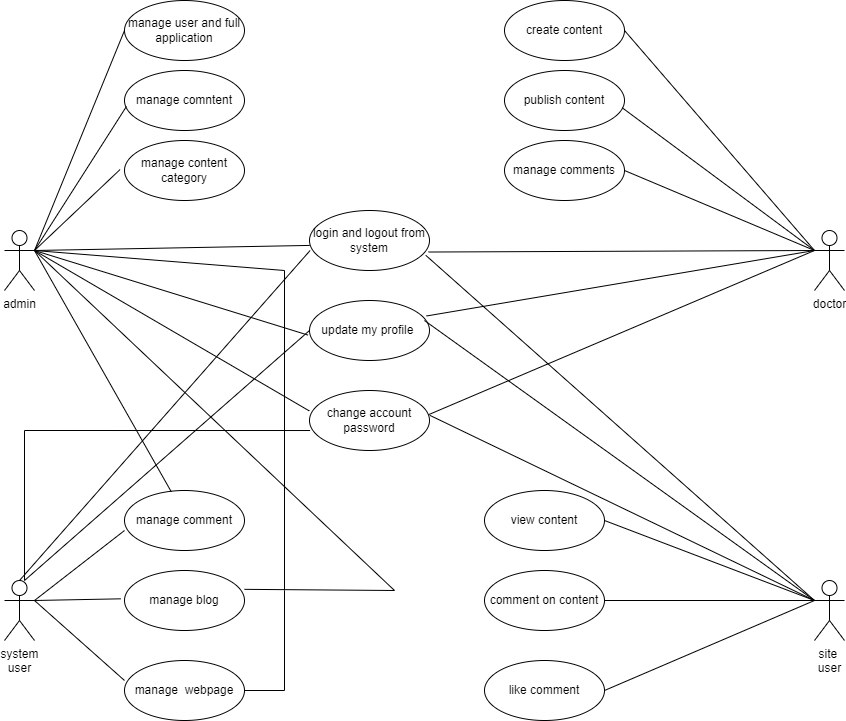

The diagram above was exported from draw.io. Its source (the exported page's mxGraphModel, read from the mxfile embedded in the PNG):
<mxGraphModel dx="2607" dy="2055" grid="1" gridSize="10" guides="1" tooltips="1" connect="1" arrows="1" fold="1" page="1" pageScale="1" pageWidth="850" pageHeight="1100" math="0" shadow="0">
  <root>
    <mxCell id="0" />
    <mxCell id="1" parent="0" />
    <mxCell id="aByM6pLAeJvKx6T2qqKq-1" value="admin" style="shape=umlActor;verticalLabelPosition=bottom;verticalAlign=top;html=1;outlineConnect=0;" vertex="1" parent="1">
      <mxGeometry y="160" width="30" height="60" as="geometry" />
    </mxCell>
    <mxCell id="aByM6pLAeJvKx6T2qqKq-2" value="manage user and full application" style="ellipse;whiteSpace=wrap;html=1;" vertex="1" parent="1">
      <mxGeometry x="120" y="-70" width="120" height="60" as="geometry" />
    </mxCell>
    <mxCell id="aByM6pLAeJvKx6T2qqKq-3" value="manage comntent" style="ellipse;whiteSpace=wrap;html=1;" vertex="1" parent="1">
      <mxGeometry x="120" width="120" height="60" as="geometry" />
    </mxCell>
    <mxCell id="aByM6pLAeJvKx6T2qqKq-4" value="manage content category" style="ellipse;whiteSpace=wrap;html=1;" vertex="1" parent="1">
      <mxGeometry x="120" y="70" width="120" height="60" as="geometry" />
    </mxCell>
    <mxCell id="aByM6pLAeJvKx6T2qqKq-5" value="doctor&lt;br&gt;" style="shape=umlActor;verticalLabelPosition=bottom;verticalAlign=top;html=1;outlineConnect=0;" vertex="1" parent="1">
      <mxGeometry x="810" y="160" width="30" height="60" as="geometry" />
    </mxCell>
    <mxCell id="aByM6pLAeJvKx6T2qqKq-6" value="create content" style="ellipse;whiteSpace=wrap;html=1;" vertex="1" parent="1">
      <mxGeometry x="500" y="-70" width="120" height="60" as="geometry" />
    </mxCell>
    <mxCell id="aByM6pLAeJvKx6T2qqKq-7" value="publish content" style="ellipse;whiteSpace=wrap;html=1;" vertex="1" parent="1">
      <mxGeometry x="500" width="120" height="60" as="geometry" />
    </mxCell>
    <mxCell id="aByM6pLAeJvKx6T2qqKq-8" value="manage comments" style="ellipse;whiteSpace=wrap;html=1;" vertex="1" parent="1">
      <mxGeometry x="500" y="70" width="120" height="60" as="geometry" />
    </mxCell>
    <mxCell id="aByM6pLAeJvKx6T2qqKq-9" value="login and logout from system" style="ellipse;whiteSpace=wrap;html=1;" vertex="1" parent="1">
      <mxGeometry x="305" y="140" width="120" height="60" as="geometry" />
    </mxCell>
    <mxCell id="aByM6pLAeJvKx6T2qqKq-10" value="update my profile&amp;nbsp;" style="ellipse;whiteSpace=wrap;html=1;" vertex="1" parent="1">
      <mxGeometry x="305" y="230" width="120" height="60" as="geometry" />
    </mxCell>
    <mxCell id="aByM6pLAeJvKx6T2qqKq-11" value="change account password" style="ellipse;whiteSpace=wrap;html=1;" vertex="1" parent="1">
      <mxGeometry x="305" y="320" width="120" height="60" as="geometry" />
    </mxCell>
    <mxCell id="aByM6pLAeJvKx6T2qqKq-12" value="system&lt;br&gt;user" style="shape=umlActor;verticalLabelPosition=bottom;verticalAlign=top;html=1;outlineConnect=0;" vertex="1" parent="1">
      <mxGeometry y="510" width="30" height="60" as="geometry" />
    </mxCell>
    <mxCell id="aByM6pLAeJvKx6T2qqKq-13" value="site&amp;nbsp;&lt;br&gt;user" style="shape=umlActor;verticalLabelPosition=bottom;verticalAlign=top;html=1;outlineConnect=0;" vertex="1" parent="1">
      <mxGeometry x="810" y="510" width="30" height="60" as="geometry" />
    </mxCell>
    <mxCell id="aByM6pLAeJvKx6T2qqKq-14" value="manage comment" style="ellipse;whiteSpace=wrap;html=1;" vertex="1" parent="1">
      <mxGeometry x="120" y="420" width="120" height="60" as="geometry" />
    </mxCell>
    <mxCell id="aByM6pLAeJvKx6T2qqKq-15" value="manage blog" style="ellipse;whiteSpace=wrap;html=1;" vertex="1" parent="1">
      <mxGeometry x="120" y="500" width="120" height="60" as="geometry" />
    </mxCell>
    <mxCell id="aByM6pLAeJvKx6T2qqKq-16" value="manage&amp;nbsp; webpage" style="ellipse;whiteSpace=wrap;html=1;" vertex="1" parent="1">
      <mxGeometry x="120" y="590" width="120" height="60" as="geometry" />
    </mxCell>
    <mxCell id="aByM6pLAeJvKx6T2qqKq-17" value="view content" style="ellipse;whiteSpace=wrap;html=1;" vertex="1" parent="1">
      <mxGeometry x="480" y="420" width="120" height="60" as="geometry" />
    </mxCell>
    <mxCell id="aByM6pLAeJvKx6T2qqKq-18" value="comment on content" style="ellipse;whiteSpace=wrap;html=1;" vertex="1" parent="1">
      <mxGeometry x="480" y="500" width="120" height="60" as="geometry" />
    </mxCell>
    <mxCell id="aByM6pLAeJvKx6T2qqKq-19" value="like comment" style="ellipse;whiteSpace=wrap;html=1;" vertex="1" parent="1">
      <mxGeometry x="480" y="590" width="120" height="60" as="geometry" />
    </mxCell>
    <mxCell id="aByM6pLAeJvKx6T2qqKq-20" value="" style="endArrow=none;html=1;rounded=0;entryX=0;entryY=0.5;entryDx=0;entryDy=0;" edge="1" parent="1" target="aByM6pLAeJvKx6T2qqKq-2">
      <mxGeometry width="50" height="50" relative="1" as="geometry">
        <mxPoint x="30" y="180" as="sourcePoint" />
        <mxPoint x="80" as="targetPoint" />
      </mxGeometry>
    </mxCell>
    <mxCell id="aByM6pLAeJvKx6T2qqKq-21" value="" style="endArrow=none;html=1;rounded=0;entryX=0.016;entryY=0.6;entryDx=0;entryDy=0;entryPerimeter=0;" edge="1" parent="1" target="aByM6pLAeJvKx6T2qqKq-3">
      <mxGeometry width="50" height="50" relative="1" as="geometry">
        <mxPoint x="30" y="180" as="sourcePoint" />
        <mxPoint x="100" y="20" as="targetPoint" />
      </mxGeometry>
    </mxCell>
    <mxCell id="aByM6pLAeJvKx6T2qqKq-22" value="" style="endArrow=none;html=1;rounded=0;entryX=-0.037;entryY=0.484;entryDx=0;entryDy=0;entryPerimeter=0;" edge="1" parent="1" target="aByM6pLAeJvKx6T2qqKq-4">
      <mxGeometry width="50" height="50" relative="1" as="geometry">
        <mxPoint x="30" y="180" as="sourcePoint" />
        <mxPoint x="90" y="60" as="targetPoint" />
      </mxGeometry>
    </mxCell>
    <mxCell id="aByM6pLAeJvKx6T2qqKq-23" value="" style="endArrow=none;html=1;rounded=0;entryX=-0.013;entryY=0.576;entryDx=0;entryDy=0;entryPerimeter=0;exitX=1;exitY=0.3333333333333333;exitDx=0;exitDy=0;exitPerimeter=0;" edge="1" parent="1" source="aByM6pLAeJvKx6T2qqKq-1" target="aByM6pLAeJvKx6T2qqKq-10">
      <mxGeometry width="50" height="50" relative="1" as="geometry">
        <mxPoint x="30" y="50" as="sourcePoint" />
        <mxPoint x="110" y="130" as="targetPoint" />
      </mxGeometry>
    </mxCell>
    <mxCell id="aByM6pLAeJvKx6T2qqKq-24" value="" style="endArrow=none;html=1;rounded=0;entryX=0.002;entryY=0.582;entryDx=0;entryDy=0;entryPerimeter=0;" edge="1" parent="1" target="aByM6pLAeJvKx6T2qqKq-9">
      <mxGeometry width="50" height="50" relative="1" as="geometry">
        <mxPoint x="30" y="180" as="sourcePoint" />
        <mxPoint x="300" y="170" as="targetPoint" />
      </mxGeometry>
    </mxCell>
    <mxCell id="aByM6pLAeJvKx6T2qqKq-25" value="" style="endArrow=none;html=1;rounded=0;entryX=-0.002;entryY=0.34;entryDx=0;entryDy=0;entryPerimeter=0;" edge="1" parent="1" target="aByM6pLAeJvKx6T2qqKq-11">
      <mxGeometry width="50" height="50" relative="1" as="geometry">
        <mxPoint x="30" y="180" as="sourcePoint" />
        <mxPoint x="140" y="310" as="targetPoint" />
      </mxGeometry>
    </mxCell>
    <mxCell id="aByM6pLAeJvKx6T2qqKq-27" value="" style="endArrow=none;html=1;rounded=0;entryX=0;entryY=0.3333333333333333;entryDx=0;entryDy=0;entryPerimeter=0;exitX=1;exitY=0.5;exitDx=0;exitDy=0;" edge="1" parent="1" source="aByM6pLAeJvKx6T2qqKq-6" target="aByM6pLAeJvKx6T2qqKq-5">
      <mxGeometry width="50" height="50" relative="1" as="geometry">
        <mxPoint x="720" y="150" as="sourcePoint" />
        <mxPoint x="770" y="100" as="targetPoint" />
      </mxGeometry>
    </mxCell>
    <mxCell id="aByM6pLAeJvKx6T2qqKq-28" value="" style="endArrow=none;html=1;rounded=0;entryX=0.981;entryY=0.621;entryDx=0;entryDy=0;entryPerimeter=0;" edge="1" parent="1" target="aByM6pLAeJvKx6T2qqKq-7">
      <mxGeometry width="50" height="50" relative="1" as="geometry">
        <mxPoint x="810" y="180" as="sourcePoint" />
        <mxPoint x="510" y="40" as="targetPoint" />
      </mxGeometry>
    </mxCell>
    <mxCell id="aByM6pLAeJvKx6T2qqKq-29" value="" style="endArrow=none;html=1;rounded=0;exitX=1;exitY=0.5;exitDx=0;exitDy=0;" edge="1" parent="1" source="aByM6pLAeJvKx6T2qqKq-8">
      <mxGeometry width="50" height="50" relative="1" as="geometry">
        <mxPoint x="690" y="250" as="sourcePoint" />
        <mxPoint x="810" y="180" as="targetPoint" />
      </mxGeometry>
    </mxCell>
    <mxCell id="aByM6pLAeJvKx6T2qqKq-30" value="" style="endArrow=none;html=1;rounded=0;exitX=0.5;exitY=0;exitDx=0;exitDy=0;exitPerimeter=0;entryX=0.005;entryY=0.667;entryDx=0;entryDy=0;entryPerimeter=0;" edge="1" parent="1" source="aByM6pLAeJvKx6T2qqKq-12" target="aByM6pLAeJvKx6T2qqKq-9">
      <mxGeometry width="50" height="50" relative="1" as="geometry">
        <mxPoint x="20" y="500" as="sourcePoint" />
        <mxPoint x="70" y="450" as="targetPoint" />
      </mxGeometry>
    </mxCell>
    <mxCell id="aByM6pLAeJvKx6T2qqKq-31" value="" style="endArrow=none;html=1;rounded=0;entryX=0;entryY=0.5;entryDx=0;entryDy=0;" edge="1" parent="1" target="aByM6pLAeJvKx6T2qqKq-10">
      <mxGeometry width="50" height="50" relative="1" as="geometry">
        <mxPoint x="20" y="510" as="sourcePoint" />
        <mxPoint x="60" y="460" as="targetPoint" />
      </mxGeometry>
    </mxCell>
    <mxCell id="aByM6pLAeJvKx6T2qqKq-32" value="" style="endArrow=none;html=1;rounded=0;entryX=0.005;entryY=0.667;entryDx=0;entryDy=0;entryPerimeter=0;" edge="1" parent="1" target="aByM6pLAeJvKx6T2qqKq-11">
      <mxGeometry width="50" height="50" relative="1" as="geometry">
        <mxPoint x="20" y="510" as="sourcePoint" />
        <mxPoint x="20" y="360" as="targetPoint" />
        <Array as="points">
          <mxPoint x="20" y="360" />
        </Array>
      </mxGeometry>
    </mxCell>
    <mxCell id="aByM6pLAeJvKx6T2qqKq-33" value="" style="endArrow=none;html=1;rounded=0;exitX=1;exitY=0.3333333333333333;exitDx=0;exitDy=0;exitPerimeter=0;entryX=0;entryY=0.667;entryDx=0;entryDy=0;entryPerimeter=0;" edge="1" parent="1" source="aByM6pLAeJvKx6T2qqKq-12" target="aByM6pLAeJvKx6T2qqKq-14">
      <mxGeometry width="50" height="50" relative="1" as="geometry">
        <mxPoint x="40" y="550" as="sourcePoint" />
        <mxPoint x="90" y="500" as="targetPoint" />
      </mxGeometry>
    </mxCell>
    <mxCell id="aByM6pLAeJvKx6T2qqKq-34" value="" style="endArrow=none;html=1;rounded=0;entryX=-0.03;entryY=0.472;entryDx=0;entryDy=0;entryPerimeter=0;" edge="1" parent="1" target="aByM6pLAeJvKx6T2qqKq-15">
      <mxGeometry width="50" height="50" relative="1" as="geometry">
        <mxPoint x="30" y="530" as="sourcePoint" />
        <mxPoint x="130" y="470" as="targetPoint" />
      </mxGeometry>
    </mxCell>
    <mxCell id="aByM6pLAeJvKx6T2qqKq-35" value="" style="endArrow=none;html=1;rounded=0;entryX=0;entryY=0.333;entryDx=0;entryDy=0;entryPerimeter=0;" edge="1" parent="1" target="aByM6pLAeJvKx6T2qqKq-16">
      <mxGeometry width="50" height="50" relative="1" as="geometry">
        <mxPoint x="30" y="530" as="sourcePoint" />
        <mxPoint x="140" y="480" as="targetPoint" />
      </mxGeometry>
    </mxCell>
    <mxCell id="aByM6pLAeJvKx6T2qqKq-36" value="" style="endArrow=none;html=1;rounded=0;entryX=0.39;entryY=0.022;entryDx=0;entryDy=0;entryPerimeter=0;" edge="1" parent="1" target="aByM6pLAeJvKx6T2qqKq-14">
      <mxGeometry width="50" height="50" relative="1" as="geometry">
        <mxPoint x="30" y="180" as="sourcePoint" />
        <mxPoint x="100" y="250" as="targetPoint" />
      </mxGeometry>
    </mxCell>
    <mxCell id="aByM6pLAeJvKx6T2qqKq-37" value="" style="endArrow=none;html=1;rounded=0;entryX=1;entryY=0.314;entryDx=0;entryDy=0;entryPerimeter=0;" edge="1" parent="1" target="aByM6pLAeJvKx6T2qqKq-15">
      <mxGeometry width="50" height="50" relative="1" as="geometry">
        <mxPoint x="30" y="180" as="sourcePoint" />
        <mxPoint x="220" y="360" as="targetPoint" />
        <Array as="points">
          <mxPoint x="390" y="520" />
        </Array>
      </mxGeometry>
    </mxCell>
    <mxCell id="aByM6pLAeJvKx6T2qqKq-38" value="" style="endArrow=none;html=1;rounded=0;" edge="1" parent="1">
      <mxGeometry width="50" height="50" relative="1" as="geometry">
        <mxPoint x="30" y="180" as="sourcePoint" />
        <mxPoint x="280" y="520" as="targetPoint" />
        <Array as="points">
          <mxPoint x="280" y="200" />
        </Array>
      </mxGeometry>
    </mxCell>
    <mxCell id="aByM6pLAeJvKx6T2qqKq-40" value="" style="endArrow=none;html=1;rounded=0;exitX=1;exitY=0.5;exitDx=0;exitDy=0;" edge="1" parent="1" source="aByM6pLAeJvKx6T2qqKq-16">
      <mxGeometry width="50" height="50" relative="1" as="geometry">
        <mxPoint x="270" y="620" as="sourcePoint" />
        <mxPoint x="280" y="520" as="targetPoint" />
        <Array as="points">
          <mxPoint x="280" y="620" />
        </Array>
      </mxGeometry>
    </mxCell>
    <mxCell id="aByM6pLAeJvKx6T2qqKq-41" value="" style="endArrow=none;html=1;rounded=0;exitX=0.992;exitY=0.692;exitDx=0;exitDy=0;exitPerimeter=0;" edge="1" parent="1" source="aByM6pLAeJvKx6T2qqKq-9">
      <mxGeometry width="50" height="50" relative="1" as="geometry">
        <mxPoint x="700" y="260" as="sourcePoint" />
        <mxPoint x="810" y="180" as="targetPoint" />
      </mxGeometry>
    </mxCell>
    <mxCell id="aByM6pLAeJvKx6T2qqKq-42" value="" style="endArrow=none;html=1;rounded=0;exitX=0.975;exitY=0.258;exitDx=0;exitDy=0;exitPerimeter=0;" edge="1" parent="1" source="aByM6pLAeJvKx6T2qqKq-10">
      <mxGeometry width="50" height="50" relative="1" as="geometry">
        <mxPoint x="730" y="250" as="sourcePoint" />
        <mxPoint x="810" y="180" as="targetPoint" />
      </mxGeometry>
    </mxCell>
    <mxCell id="aByM6pLAeJvKx6T2qqKq-43" value="" style="endArrow=none;html=1;rounded=0;exitX=0.992;exitY=0.403;exitDx=0;exitDy=0;exitPerimeter=0;" edge="1" parent="1" source="aByM6pLAeJvKx6T2qqKq-11">
      <mxGeometry width="50" height="50" relative="1" as="geometry">
        <mxPoint x="430" y="340" as="sourcePoint" />
        <mxPoint x="810" y="180" as="targetPoint" />
      </mxGeometry>
    </mxCell>
    <mxCell id="aByM6pLAeJvKx6T2qqKq-44" value="" style="endArrow=none;html=1;rounded=0;entryX=0;entryY=0.3333333333333333;entryDx=0;entryDy=0;entryPerimeter=0;exitX=0.969;exitY=0.747;exitDx=0;exitDy=0;exitPerimeter=0;" edge="1" parent="1" source="aByM6pLAeJvKx6T2qqKq-9" target="aByM6pLAeJvKx6T2qqKq-13">
      <mxGeometry width="50" height="50" relative="1" as="geometry">
        <mxPoint x="430" y="190" as="sourcePoint" />
        <mxPoint x="760" y="440" as="targetPoint" />
      </mxGeometry>
    </mxCell>
    <mxCell id="aByM6pLAeJvKx6T2qqKq-45" value="" style="endArrow=none;html=1;rounded=0;exitX=0.958;exitY=0.333;exitDx=0;exitDy=0;exitPerimeter=0;" edge="1" parent="1" source="aByM6pLAeJvKx6T2qqKq-10">
      <mxGeometry width="50" height="50" relative="1" as="geometry">
        <mxPoint x="710" y="570" as="sourcePoint" />
        <mxPoint x="810" y="530" as="targetPoint" />
      </mxGeometry>
    </mxCell>
    <mxCell id="aByM6pLAeJvKx6T2qqKq-46" value="" style="endArrow=none;html=1;rounded=0;exitX=1.003;exitY=0.414;exitDx=0;exitDy=0;exitPerimeter=0;" edge="1" parent="1" source="aByM6pLAeJvKx6T2qqKq-11">
      <mxGeometry width="50" height="50" relative="1" as="geometry">
        <mxPoint x="700" y="560" as="sourcePoint" />
        <mxPoint x="810" y="530" as="targetPoint" />
      </mxGeometry>
    </mxCell>
    <mxCell id="aByM6pLAeJvKx6T2qqKq-47" value="" style="endArrow=none;html=1;rounded=0;exitX=1;exitY=0.5;exitDx=0;exitDy=0;" edge="1" parent="1" source="aByM6pLAeJvKx6T2qqKq-17">
      <mxGeometry width="50" height="50" relative="1" as="geometry">
        <mxPoint x="730" y="590" as="sourcePoint" />
        <mxPoint x="810" y="530" as="targetPoint" />
      </mxGeometry>
    </mxCell>
    <mxCell id="aByM6pLAeJvKx6T2qqKq-48" value="" style="endArrow=none;html=1;rounded=0;exitX=1;exitY=0.5;exitDx=0;exitDy=0;" edge="1" parent="1" source="aByM6pLAeJvKx6T2qqKq-18">
      <mxGeometry width="50" height="50" relative="1" as="geometry">
        <mxPoint x="680" y="600" as="sourcePoint" />
        <mxPoint x="810" y="530" as="targetPoint" />
      </mxGeometry>
    </mxCell>
    <mxCell id="aByM6pLAeJvKx6T2qqKq-49" value="" style="endArrow=none;html=1;rounded=0;exitX=1;exitY=0.5;exitDx=0;exitDy=0;" edge="1" parent="1" source="aByM6pLAeJvKx6T2qqKq-19">
      <mxGeometry width="50" height="50" relative="1" as="geometry">
        <mxPoint x="700" y="630" as="sourcePoint" />
        <mxPoint x="810" y="530" as="targetPoint" />
      </mxGeometry>
    </mxCell>
  </root>
</mxGraphModel>